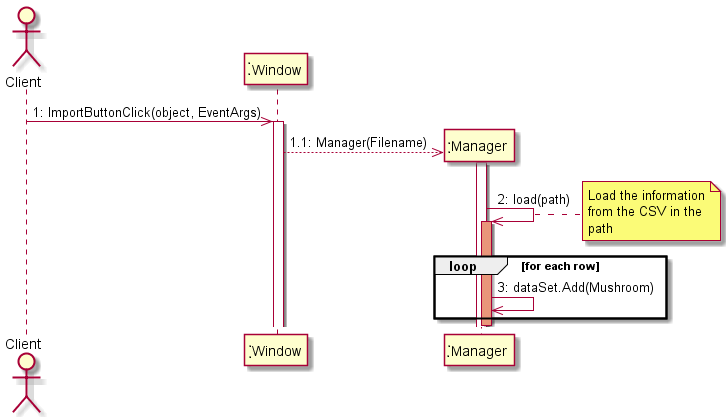

The diagram above was rendered by PlantUML. Its source (embedded in the PNG):
@startuml Sequence 2

actor Client

Client ->> Window : 1: ImportButtonClick(object, EventArgs)

activate Window
create Manager

Window -->> Manager : 1.1: Manager(Filename)
activate Manager
Manager ->> Manager : 2: load(path)

note right 
Load the information
from the CSV in the
path
end note

activate Manager #DarkSalmon
loop for each row 
Manager ->> Manager : 3: dataSet.Add(Mushroom)

end

deactivate Manager



@enduml